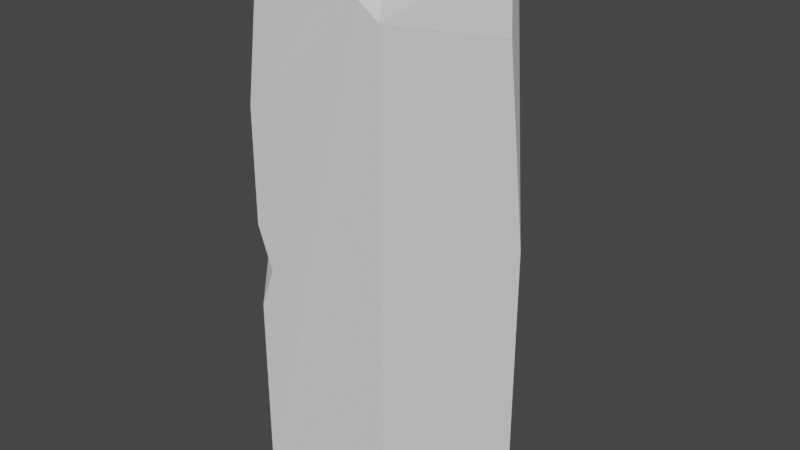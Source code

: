 # Source: Stone04.blend  (saved by Blender 2.93.21; exported with 4.5.12 LTS)
import bpy
from mathutils import Matrix  # noqa: F401  (used for matrix-valued properties, if any)

bpy.ops.wm.read_factory_settings(use_empty=True)
scene = bpy.context.scene
scene.name = 'Scene'

# ---- collections
col_collection = bpy.data.collections.new('Collection'); scene.collection.children.link(col_collection)

# ---- world
world_world = bpy.data.worlds.new('World'); scene.world = world_world
world_world.use_nodes = True; world_world.node_tree.nodes.clear()
_N = world_world.node_tree.nodes; _L = world_world.node_tree.links
n0 = _N.new('ShaderNodeOutputWorld'); n0.name = 'World Output'; n0.location = (300, 300)
n1 = _N.new('ShaderNodeBackground'); n1.name = 'Background'; n1.location = (10, 300)
n1.inputs[0].default_value = (0.05088, 0.05088, 0.05088, 1.0)
_L.new(n1.outputs[0], n0.inputs[0])
n0.is_active_output = True
world_world.color = (0.05088, 0.05088, 0.05088)
world_world.use_sun_shadow = False
world_world.sun_shadow_jitter_overblur = 0.0

# ---- meshes
me_cylinder = bpy.data.meshes.new('Cylinder')
me_cylinder.from_pydata([(0.0, 0.9569, -1.0), (0.9511, 0.309, -1.0), (0.5878, -0.809, -1.0), (-0.5878, -0.809, -1.0), (-0.9511, 0.309, -1.0), (0.5878, -0.809, 3.122), (0.6838, 0.3196, 3.466), (0.9511, 0.309, 1.248), (0.7361, 0.1917, 3.466), (0.8986, 0.1477, 2.863), (0.4278, -0.8173, 3.244), (0.4839, -0.6083, 3.466), (0.587, -0.809, 3.128), (-0.5878, -0.809, 2.317), (0.2319, -0.7053, 3.466), (0.1975, 0.7387, 3.466), (0.0, 1.0, 2.668), (-0.9511, 0.309, 2.657), (-0.1074, 0.7294, 3.466), (-0.163, 0.8816, 3.161), (-0.5127, -0.5361, 3.466), (-0.6439, -0.6363, 3.236), (-0.921, 0.2167, 3.036), (-0.549, 0.3189, 3.466), (-0.8888, 0.2154, 3.134), (-0.6397, -0.02545, 3.466), (0.5534, -0.6913, 3.408), (0.8357, 0.2039, 3.408), (0.2477, -0.809, 3.408), (-0.5929, -0.618, 3.408), (0.7685, 0.3682, 3.408), (0.2248, 0.8367, 3.408), (-0.139, 0.8256, 3.408), (-0.7391, -0.03011, 3.408), (-0.6353, 0.3642, 3.408), (-0.5878, -0.809, 1.401), (-0.5878, -0.809, 0.7228), (-0.4649, -0.809, 1.056), (-0.6245, -0.6961, 1.07)], [], [(0, 1, 2, 3, 4), (9, 7, 30, 27), (26, 12, 5, 9, 27), (26, 10, 12), (1, 7, 9, 5, 2), (2, 5, 12, 10, 28, 13, 35, 37, 36, 3), (0, 16, 31, 30, 7, 1), (31, 16, 19, 32), (4, 17, 19, 16, 0), (34, 32, 19, 17, 22, 24), (3, 36, 38, 35, 13, 21, 22, 17, 4), (28, 29, 21, 13), (21, 29, 33, 24, 22), (34, 24, 33), (10, 26, 28), (23, 25, 20, 14, 11, 8, 6, 15, 18), (8, 11, 26, 27), (11, 14, 28, 26), (14, 20, 29, 28), (15, 6, 30, 31), (18, 15, 31, 32), (20, 25, 33, 29), (23, 18, 32, 34), (25, 23, 34, 33), (6, 8, 27, 30), (38, 36, 37), (37, 35, 38)])
_uv = me_cylinder.uv_layers.new(name='UVMap')
_uv.uv.foreach_set('vector', [0.5799, 0.8497, 0.6823, 0.6993, 0.859, 0.7568, 0.859, 0.9426, 0.6823, 1.0, 0.4913, 0.09057, 0.4763, 0.3464, 0.4512, 0.004672, 0.4782, 0.004396, 0.5619, 0.0, 0.5798, 0.04394, 0.5799, 0.04485, 0.4913, 0.09057, 0.4782, 0.004396, 0.01349, 0.0, 0.02177, 0.02737, 0.0001156, 0.04496, 0.4763, 0.7016, 0.4763, 0.3464, 0.4913, 0.09057, 0.5799, 0.04485, 0.5799, 0.696, 0.0, 0.6964, 0.0, 0.04586, 0.0001156, 0.04496, 0.02177, 0.02737, 0.04756, 0.002233, 0.1644, 0.1779, 0.1644, 0.3225, 0.1472, 0.3765, 0.1644, 0.4295, 0.1644, 0.7014, 0.3029, 0.6996, 0.2976, 0.1203, 0.3398, 0.003888, 0.4512, 0.004672, 0.4763, 0.3464, 0.4763, 0.7016, 0.5799, 0.6993, 0.5905, 0.5783, 0.6228, 0.6554, 0.6256, 0.6952, 0.7728, 0.0, 0.7761, 0.5744, 0.6228, 0.6554, 0.5905, 0.5783, 0.5915, 0.002732, 0.7325, 0.6954, 0.6256, 0.6952, 0.6228, 0.6554, 0.7761, 0.5744, 0.7819, 0.6355, 0.7782, 0.6513, 0.1644, 0.7014, 0.1644, 0.4295, 0.1778, 0.3739, 0.1644, 0.3225, 0.1644, 0.1779, 0.185, 0.03167, 0.2866, 0.05767, 0.2976, 0.1168, 0.2976, 0.6939, 0.04756, 0.002233, 0.1792, 0.004252, 0.185, 0.03167, 0.1644, 0.1779, 0.185, 0.03167, 0.1792, 0.004252, 0.243, 0.0001616, 0.282, 0.04202, 0.2866, 0.05767, 0.7325, 0.6954, 0.7782, 0.6513, 0.7845, 0.6993, 0.02177, 0.02737, 0.01349, 0.0, 0.04756, 0.002233, 0.2162, 0.812, 0.2162, 0.8682, 0.1762, 0.9411, 0.0556, 0.9369, 0.02099, 0.912, 0.01464, 0.7797, 0.02779, 0.7622, 0.119, 0.7178, 0.1652, 0.7315, 0.01464, 0.7797, 0.02099, 0.912, 0.00711, 0.9214, 0.0, 0.7734, 0.02099, 0.912, 0.0556, 0.9369, 0.0491, 0.9517, 0.00711, 0.9214, 0.0556, 0.9369, 0.1762, 0.9411, 0.1853, 0.9564, 0.0491, 0.9517, 0.119, 0.7178, 0.02779, 0.7622, 0.01689, 0.751, 0.1188, 0.7014, 0.1652, 0.7315, 0.119, 0.7178, 0.1188, 0.7014, 0.174, 0.7177, 0.1762, 0.9411, 0.2162, 0.8682, 0.2313, 0.8725, 0.1853, 0.9564, 0.2162, 0.812, 0.1652, 0.7315, 0.174, 0.7177, 0.2313, 0.8081, 0.2162, 0.8682, 0.2162, 0.812, 0.2313, 0.8081, 0.2313, 0.8725, 0.02779, 0.7622, 0.01464, 0.7797, 0.0, 0.7734, 0.01689, 0.751, 0.1778, 0.3739, 0.1644, 0.4295, 0.1472, 0.3765, 0.1472, 0.3765, 0.1644, 0.3225, 0.1778, 0.3739])
me_cylinder.use_remesh_fix_poles = True
me_cylinder.use_remesh_preserve_attributes = False
me_cylinder.update()

# ---- objects
ob_cylinder = bpy.data.objects.new('Cylinder', me_cylinder)

# ---- transforms, parenting, visibility, modifiers, constraints
ob_cylinder.location = (0.0, 0.0, 0.0)

# ---- collection membership
col_collection.objects.link(ob_cylinder)

# ---- scene / render settings (as saved in the file)
scene.frame_start = 1; scene.frame_end = 250; scene.frame_set(1)
scene.render.engine = 'BLENDER_EEVEE_NEXT'
scene.cycles.use_denoising = False
scene.cycles.samples = 128
scene.cycles.sampling_pattern = 'TABULATED_SOBOL'
scene.cycles.use_adaptive_sampling = False
scene.cycles.use_light_tree = False
scene.view_settings.view_transform = 'Filmic'
bpy.context.view_layer.update()

# ---- added for rendering (the .blend has no active camera and no usable light): camera, sun
cam_auto = bpy.data.cameras.new('AutoCamera')
cam_auto.lens = 50.0
cam_auto.sensor_width = 36.0
cam_auto.clip_end = 1000.0
ob_auto_camera = bpy.data.objects.new('AutoCamera', cam_auto)
scene.collection.objects.link(ob_auto_camera)
ob_auto_camera.location = (4.79567, -5.66343, 5.06957)
ob_auto_camera.rotation_euler = (1.09748, -7.21219e-08, 0.694738)
scene.camera = ob_auto_camera
light_auto_sun = bpy.data.lights.new('AutoSun', 'SUN')
light_auto_sun.energy = 3.0
light_auto_sun.angle = 0.0523599
ob_auto_sun = bpy.data.objects.new('AutoSun', light_auto_sun)
scene.collection.objects.link(ob_auto_sun)
ob_auto_sun.rotation_euler = (0.872665, 0.174533, 0.523599)
bpy.context.view_layer.update()
